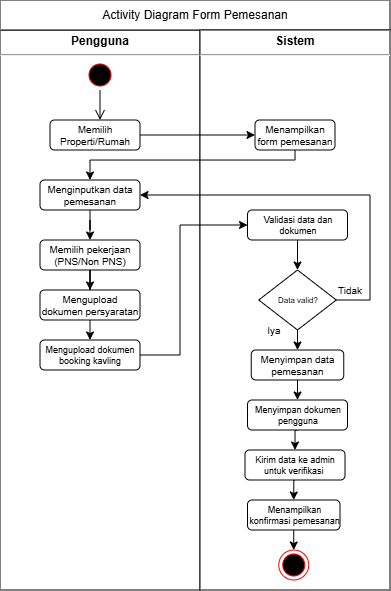

The diagram above was exported from draw.io. Its source (the exported page's mxGraphModel, read from the mxfile embedded in the PNG):
<mxGraphModel dx="412" dy="297" grid="1" gridSize="10" guides="1" tooltips="1" connect="1" arrows="1" fold="1" page="1" pageScale="1" pageWidth="850" pageHeight="1100" math="0" shadow="0">
  <root>
    <mxCell id="0" />
    <mxCell id="1" parent="0" />
    <mxCell id="NXktqVcikS0kCl8lOlv_-1" parent="1" style="verticalAlign=top;align=left;overflow=fill;html=1;whiteSpace=wrap;" value="&lt;p style=&quot;margin: 4px 0px 0px; text-align: center;&quot;&gt;&lt;b&gt;Pengguna&lt;/b&gt;&lt;/p&gt;&lt;hr&gt;" vertex="1">
      <mxGeometry height="560" width="200" x="200" y="100" as="geometry" />
    </mxCell>
    <mxCell id="NXktqVcikS0kCl8lOlv_-2" parent="1" style="html=1;whiteSpace=wrap;" value="Activity Diagram Form Pemesanan" vertex="1">
      <mxGeometry height="30" width="390" x="200" y="70" as="geometry" />
    </mxCell>
    <mxCell id="NXktqVcikS0kCl8lOlv_-3" parent="1" style="verticalAlign=top;align=left;overflow=fill;html=1;whiteSpace=wrap;" value="&lt;p style=&quot;margin: 4px 0px 0px; text-align: center;&quot;&gt;&lt;b&gt;Sistem&lt;/b&gt;&lt;/p&gt;&lt;hr&gt;" vertex="1">
      <mxGeometry height="560" width="190" x="400" y="100" as="geometry" />
    </mxCell>
    <mxCell id="NXktqVcikS0kCl8lOlv_-7" parent="1" style="ellipse;html=1;shape=startState;fillColor=#000000;strokeColor=#ff0000;" value="" vertex="1">
      <mxGeometry height="30" width="30" x="285" y="130" as="geometry" />
    </mxCell>
    <mxCell id="NXktqVcikS0kCl8lOlv_-8" edge="1" parent="1" source="NXktqVcikS0kCl8lOlv_-7" style="edgeStyle=orthogonalEdgeStyle;html=1;verticalAlign=bottom;endArrow=open;endSize=8;strokeColor=light-dark(#000000,#000000);rounded=0;entryX=0.5;entryY=0;entryDx=0;entryDy=0;" value="">
      <mxGeometry relative="1" as="geometry">
        <mxPoint x="300" y="190" as="targetPoint" />
      </mxGeometry>
    </mxCell>
    <mxCell id="NXktqVcikS0kCl8lOlv_-27" edge="1" parent="1" source="TE40WXHtrt8taO8XQKmI-47" style="edgeStyle=orthogonalEdgeStyle;rounded=0;orthogonalLoop=1;jettySize=auto;html=1;exitX=0.5;exitY=1;exitDx=0;exitDy=0;entryX=0.5;entryY=0;entryDx=0;entryDy=0;" target="NXktqVcikS0kCl8lOlv_-26">
      <mxGeometry relative="1" as="geometry">
        <mxPoint x="497.5" y="550" as="sourcePoint" />
      </mxGeometry>
    </mxCell>
    <mxCell id="NXktqVcikS0kCl8lOlv_-26" parent="1" style="ellipse;html=1;shape=endState;fillColor=#000000;strokeColor=#ff0000;" value="" vertex="1">
      <mxGeometry height="30" width="30" x="478.75" y="620" as="geometry" />
    </mxCell>
    <mxCell id="TE40WXHtrt8taO8XQKmI-48" edge="1" parent="1" source="TE40WXHtrt8taO8XQKmI-41" style="edgeStyle=orthogonalEdgeStyle;rounded=0;orthogonalLoop=1;jettySize=auto;html=1;exitX=1;exitY=0.5;exitDx=0;exitDy=0;entryX=0;entryY=0.5;entryDx=0;entryDy=0;" target="TE40WXHtrt8taO8XQKmI-42">
      <mxGeometry relative="1" as="geometry" />
    </mxCell>
    <mxCell id="TE40WXHtrt8taO8XQKmI-41" parent="1" style="rounded=1;whiteSpace=wrap;html=1;fontSize=10;" value="Memilih Properti/Rumah" vertex="1">
      <mxGeometry height="30" width="90" x="250" y="190" as="geometry" />
    </mxCell>
    <mxCell id="TE40WXHtrt8taO8XQKmI-49" edge="1" parent="1" source="TE40WXHtrt8taO8XQKmI-42" style="edgeStyle=orthogonalEdgeStyle;rounded=0;orthogonalLoop=1;jettySize=auto;html=1;exitX=0.5;exitY=1;exitDx=0;exitDy=0;entryX=0.5;entryY=0;entryDx=0;entryDy=0;" target="TE40WXHtrt8taO8XQKmI-43">
      <mxGeometry relative="1" as="geometry">
        <Array as="points">
          <mxPoint x="495" y="230" />
          <mxPoint x="290" y="230" />
        </Array>
      </mxGeometry>
    </mxCell>
    <mxCell id="TE40WXHtrt8taO8XQKmI-42" parent="1" style="rounded=1;whiteSpace=wrap;html=1;fontSize=10;" value="Menampilkan form pemesanan" vertex="1">
      <mxGeometry height="30" width="80" x="455" y="190" as="geometry" />
    </mxCell>
    <mxCell id="75DqnqdVsH_XIxIhfl3g-5" edge="1" parent="1" source="TE40WXHtrt8taO8XQKmI-43" style="edgeStyle=orthogonalEdgeStyle;rounded=0;orthogonalLoop=1;jettySize=auto;html=1;exitX=0.5;exitY=1;exitDx=0;exitDy=0;" target="75DqnqdVsH_XIxIhfl3g-1">
      <mxGeometry relative="1" as="geometry" />
    </mxCell>
    <mxCell id="TE40WXHtrt8taO8XQKmI-43" parent="1" style="rounded=1;whiteSpace=wrap;html=1;fontSize=10;" value="Menginputkan data pemesanan" vertex="1">
      <mxGeometry height="30" width="100" x="240" y="250" as="geometry" />
    </mxCell>
    <mxCell id="75DqnqdVsH_XIxIhfl3g-14" edge="1" parent="1" source="TE40WXHtrt8taO8XQKmI-45" style="edgeStyle=orthogonalEdgeStyle;rounded=0;orthogonalLoop=1;jettySize=auto;html=1;exitX=0.5;exitY=1;exitDx=0;exitDy=0;entryX=0.5;entryY=0;entryDx=0;entryDy=0;" target="TE40WXHtrt8taO8XQKmI-46">
      <mxGeometry relative="1" as="geometry" />
    </mxCell>
    <mxCell id="75DqnqdVsH_XIxIhfl3g-18" edge="1" parent="1" source="TE40WXHtrt8taO8XQKmI-45" style="edgeStyle=orthogonalEdgeStyle;rounded=0;orthogonalLoop=1;jettySize=auto;html=1;exitX=1;exitY=0.5;exitDx=0;exitDy=0;entryX=1;entryY=0.5;entryDx=0;entryDy=0;" target="TE40WXHtrt8taO8XQKmI-43">
      <mxGeometry relative="1" as="geometry">
        <Array as="points">
          <mxPoint x="570" y="370" />
          <mxPoint x="570" y="265" />
        </Array>
      </mxGeometry>
    </mxCell>
    <mxCell id="TE40WXHtrt8taO8XQKmI-45" parent="1" style="rhombus;whiteSpace=wrap;html=1;fontSize=8;" value="Data valid?" vertex="1">
      <mxGeometry height="60" width="77.5" x="458.75" y="340" as="geometry" />
    </mxCell>
    <mxCell id="75DqnqdVsH_XIxIhfl3g-15" edge="1" parent="1" source="TE40WXHtrt8taO8XQKmI-46" style="edgeStyle=orthogonalEdgeStyle;rounded=0;orthogonalLoop=1;jettySize=auto;html=1;exitX=0.5;exitY=1;exitDx=0;exitDy=0;entryX=0.5;entryY=0;entryDx=0;entryDy=0;" target="75DqnqdVsH_XIxIhfl3g-10">
      <mxGeometry relative="1" as="geometry" />
    </mxCell>
    <mxCell id="TE40WXHtrt8taO8XQKmI-46" parent="1" style="rounded=1;whiteSpace=wrap;html=1;fontSize=10;" value="Menyimpan data pemesanan" vertex="1">
      <mxGeometry height="30" width="92.5" x="451.25" y="420" as="geometry" />
    </mxCell>
    <mxCell id="TE40WXHtrt8taO8XQKmI-47" parent="1" style="rounded=1;whiteSpace=wrap;html=1;fontSize=9;" value="Menampilkan konfirmasi pemesanan" vertex="1">
      <mxGeometry height="30" width="92.5" x="447.5" y="570" as="geometry" />
    </mxCell>
    <mxCell id="TE40WXHtrt8taO8XQKmI-55" parent="1" style="text;html=1;whiteSpace=wrap;strokeColor=none;fillColor=none;align=center;verticalAlign=middle;rounded=0;fontSize=10;" value="Tidak" vertex="1">
      <mxGeometry height="20" width="30" x="535" y="350" as="geometry" />
    </mxCell>
    <mxCell id="TE40WXHtrt8taO8XQKmI-56" parent="1" style="text;html=1;whiteSpace=wrap;strokeColor=none;fillColor=none;align=center;verticalAlign=middle;rounded=0;fontSize=10;" value="Iya" vertex="1">
      <mxGeometry height="20" width="30" x="458.75" y="390" as="geometry" />
    </mxCell>
    <mxCell id="75DqnqdVsH_XIxIhfl3g-6" edge="1" parent="1" source="75DqnqdVsH_XIxIhfl3g-1" style="edgeStyle=orthogonalEdgeStyle;rounded=0;orthogonalLoop=1;jettySize=auto;html=1;exitX=0.5;exitY=1;exitDx=0;exitDy=0;" target="75DqnqdVsH_XIxIhfl3g-2">
      <mxGeometry relative="1" as="geometry" />
    </mxCell>
    <mxCell id="75DqnqdVsH_XIxIhfl3g-1" parent="1" style="rounded=1;whiteSpace=wrap;html=1;fontSize=10;" value="Memilih pekerjaan&lt;div&gt;(PNS/Non PNS)&lt;/div&gt;" vertex="1">
      <mxGeometry height="30" width="100" x="240" y="310" as="geometry" />
    </mxCell>
    <mxCell id="75DqnqdVsH_XIxIhfl3g-7" edge="1" parent="1" source="75DqnqdVsH_XIxIhfl3g-2" style="edgeStyle=orthogonalEdgeStyle;rounded=0;orthogonalLoop=1;jettySize=auto;html=1;exitX=0.5;exitY=1;exitDx=0;exitDy=0;entryX=0.5;entryY=0;entryDx=0;entryDy=0;" target="75DqnqdVsH_XIxIhfl3g-3">
      <mxGeometry relative="1" as="geometry" />
    </mxCell>
    <mxCell id="75DqnqdVsH_XIxIhfl3g-2" parent="1" style="rounded=1;whiteSpace=wrap;html=1;fontSize=10;" value="Mengupload dokumen persyaratan" vertex="1">
      <mxGeometry height="30" width="100" x="240" y="360" as="geometry" />
    </mxCell>
    <mxCell id="75DqnqdVsH_XIxIhfl3g-12" edge="1" parent="1" source="75DqnqdVsH_XIxIhfl3g-3" style="edgeStyle=orthogonalEdgeStyle;rounded=0;orthogonalLoop=1;jettySize=auto;html=1;exitX=1;exitY=0.5;exitDx=0;exitDy=0;entryX=0;entryY=0.5;entryDx=0;entryDy=0;" target="75DqnqdVsH_XIxIhfl3g-9">
      <mxGeometry relative="1" as="geometry">
        <Array as="points">
          <mxPoint x="380" y="425" />
          <mxPoint x="380" y="295" />
        </Array>
      </mxGeometry>
    </mxCell>
    <mxCell id="75DqnqdVsH_XIxIhfl3g-3" parent="1" style="rounded=1;whiteSpace=wrap;html=1;fontSize=9;" value="Mengupload dokumen booking kavling" vertex="1">
      <mxGeometry height="30" width="100" x="240" y="410" as="geometry" />
    </mxCell>
    <mxCell id="75DqnqdVsH_XIxIhfl3g-13" edge="1" parent="1" source="75DqnqdVsH_XIxIhfl3g-9" style="edgeStyle=orthogonalEdgeStyle;rounded=0;orthogonalLoop=1;jettySize=auto;html=1;exitX=0.5;exitY=1;exitDx=0;exitDy=0;entryX=0.5;entryY=0;entryDx=0;entryDy=0;" target="TE40WXHtrt8taO8XQKmI-45">
      <mxGeometry relative="1" as="geometry" />
    </mxCell>
    <mxCell id="75DqnqdVsH_XIxIhfl3g-9" parent="1" style="rounded=1;whiteSpace=wrap;html=1;fontSize=9;" value="Validasi data dan dokumen" vertex="1">
      <mxGeometry height="30" width="100" x="447.5" y="280" as="geometry" />
    </mxCell>
    <mxCell id="75DqnqdVsH_XIxIhfl3g-16" edge="1" parent="1" source="75DqnqdVsH_XIxIhfl3g-10" style="edgeStyle=orthogonalEdgeStyle;rounded=0;orthogonalLoop=1;jettySize=auto;html=1;exitX=0.5;exitY=1;exitDx=0;exitDy=0;entryX=0.5;entryY=0;entryDx=0;entryDy=0;" target="75DqnqdVsH_XIxIhfl3g-11">
      <mxGeometry relative="1" as="geometry" />
    </mxCell>
    <mxCell id="75DqnqdVsH_XIxIhfl3g-10" parent="1" style="rounded=1;whiteSpace=wrap;html=1;fontSize=9;" value="Menyimpan dokumen pengguna" vertex="1">
      <mxGeometry height="30" width="100" x="447.5" y="470" as="geometry" />
    </mxCell>
    <mxCell id="75DqnqdVsH_XIxIhfl3g-17" edge="1" parent="1" source="75DqnqdVsH_XIxIhfl3g-11" style="edgeStyle=orthogonalEdgeStyle;rounded=0;orthogonalLoop=1;jettySize=auto;html=1;exitX=0.5;exitY=1;exitDx=0;exitDy=0;entryX=0.5;entryY=0;entryDx=0;entryDy=0;" target="TE40WXHtrt8taO8XQKmI-47">
      <mxGeometry relative="1" as="geometry" />
    </mxCell>
    <mxCell id="75DqnqdVsH_XIxIhfl3g-11" parent="1" style="rounded=1;whiteSpace=wrap;html=1;fontSize=9;" value="Kirim data ke admin untuk verifikasi&amp;nbsp;" vertex="1">
      <mxGeometry height="30" width="100" x="445" y="520" as="geometry" />
    </mxCell>
  </root>
</mxGraphModel>